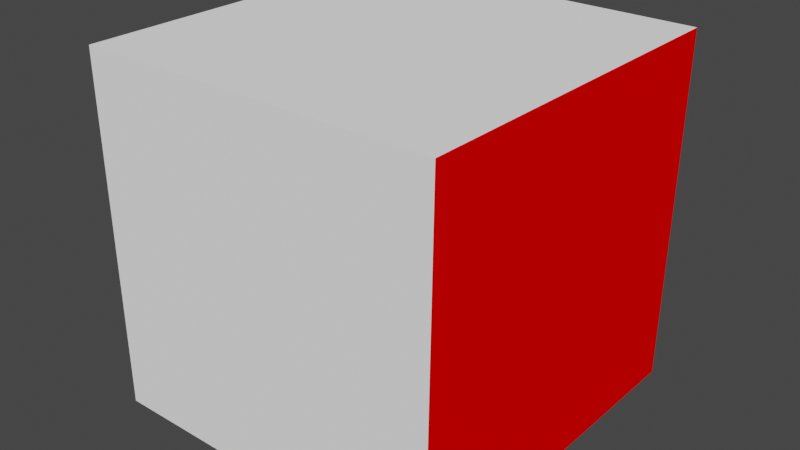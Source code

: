 # Source: cornell_box.blend  (saved by Blender 3.6.11; exported with 4.5.12 LTS)
import bpy
from mathutils import Matrix  # noqa: F401  (used for matrix-valued properties, if any)

bpy.ops.wm.read_factory_settings(use_empty=True)
scene = bpy.context.scene
scene.name = 'Scene'

# ---- collections
col_collection = bpy.data.collections.new('Collection'); scene.collection.children.link(col_collection)

# ---- materials (node trees are filled in below, after node groups)
mat_white = bpy.data.materials.new('white')
mat_white.use_transparent_shadow = False
mat_white.diffuse_color = (1.0, 1.0, 1.0, 1.0)
mat_white.roughness = 0.6964
mat_white.specular_intensity = 0.0
mat_red = bpy.data.materials.new('red')
mat_red.use_transparent_shadow = False
mat_red.diffuse_color = (1.0, 0.0, 0.0, 1.0)
mat_red.roughness = 0.6964
mat_red.specular_intensity = 0.0
mat_light = bpy.data.materials.new('light')
mat_light.use_transparent_shadow = False
mat_light.diffuse_color = (1.0, 1.0, 1.0, 1.0)
mat_light.roughness = 0.6964
mat_light.specular_intensity = 0.0
mat_green = bpy.data.materials.new('green')
mat_green.use_transparent_shadow = False
mat_green.diffuse_color = (0.0, 1.0, 0.0, 1.0)
mat_green.roughness = 0.6964
mat_green.specular_intensity = 0.0

# ---- material node trees
mat_white.use_nodes = True; mat_white.node_tree.nodes.clear()
_N = mat_white.node_tree.nodes; _L = mat_white.node_tree.links
n0 = _N.new('ShaderNodeBsdfPrincipled'); n0.name = 'Principled BSDF'; n0.location = (10, 300)
n0.distribution = 'GGX'
n0.subsurface_method = 'RANDOM_WALK_SKIN'
n0.inputs[0].default_value = (1.0, 1.0, 1.0, 1.0)
n0.inputs[2].default_value = 0.6964
n0.inputs[3].default_value = 1.0
n0.inputs[13].default_value = 0.0
n0.inputs[27].default_value = (0.0, 0.0, 0.0, 1.0)
n0.inputs[28].default_value = 1.0
n1 = _N.new('ShaderNodeOutputMaterial'); n1.name = 'Material Output'; n1.location = (300, 300)
_L.new(n0.outputs[0], n1.inputs[0])
n1.is_active_output = True
mat_red.use_nodes = True; mat_red.node_tree.nodes.clear()
_N = mat_red.node_tree.nodes; _L = mat_red.node_tree.links
n0 = _N.new('ShaderNodeBsdfPrincipled'); n0.name = 'Principled BSDF'; n0.location = (10, 300)
n0.distribution = 'GGX'
n0.subsurface_method = 'RANDOM_WALK_SKIN'
n0.inputs[0].default_value = (1.0, 0.0, 0.0, 1.0)
n0.inputs[2].default_value = 0.6964
n0.inputs[3].default_value = 1.0
n0.inputs[13].default_value = 0.0
n0.inputs[27].default_value = (0.0, 0.0, 0.0, 1.0)
n0.inputs[28].default_value = 1.0
n1 = _N.new('ShaderNodeOutputMaterial'); n1.name = 'Material Output'; n1.location = (300, 300)
_L.new(n0.outputs[0], n1.inputs[0])
n1.is_active_output = True
mat_light.use_nodes = True; mat_light.node_tree.nodes.clear()
_N = mat_light.node_tree.nodes; _L = mat_light.node_tree.links
n0 = _N.new('ShaderNodeBsdfPrincipled'); n0.name = 'Principled BSDF'; n0.location = (10, 300)
n0.distribution = 'GGX'
n0.subsurface_method = 'RANDOM_WALK_SKIN'
n0.inputs[0].default_value = (1.0, 1.0, 1.0, 1.0)
n0.inputs[2].default_value = 0.6964
n0.inputs[3].default_value = 1.0
n0.inputs[13].default_value = 0.0
n0.inputs[27].default_value = (0.0, 0.0, 0.0, 1.0)
n0.inputs[28].default_value = 1.0
n1 = _N.new('ShaderNodeOutputMaterial'); n1.name = 'Material Output'; n1.location = (300, 300)
_L.new(n0.outputs[0], n1.inputs[0])
n1.is_active_output = True
mat_green.use_nodes = True; mat_green.node_tree.nodes.clear()
_N = mat_green.node_tree.nodes; _L = mat_green.node_tree.links
n0 = _N.new('ShaderNodeBsdfPrincipled'); n0.name = 'Principled BSDF'; n0.location = (10, 300)
n0.distribution = 'GGX'
n0.subsurface_method = 'RANDOM_WALK_SKIN'
n0.inputs[0].default_value = (0.0, 1.0, 0.0, 1.0)
n0.inputs[2].default_value = 0.6964
n0.inputs[3].default_value = 1.0
n0.inputs[13].default_value = 0.0
n0.inputs[27].default_value = (0.0, 0.0, 0.0, 1.0)
n0.inputs[28].default_value = 1.0
n1 = _N.new('ShaderNodeOutputMaterial'); n1.name = 'Material Output'; n1.location = (300, 300)
_L.new(n0.outputs[0], n1.inputs[0])
n1.is_active_output = True

# ---- world
world_world = bpy.data.worlds.new('World'); scene.world = world_world
world_world.use_nodes = True; world_world.node_tree.nodes.clear()
_N = world_world.node_tree.nodes; _L = world_world.node_tree.links
n0 = _N.new('ShaderNodeOutputWorld'); n0.name = 'World Output'; n0.location = (300, 300)
n1 = _N.new('ShaderNodeBackground'); n1.name = 'Background'; n1.location = (10, 300)
n1.inputs[0].default_value = (0.05088, 0.05088, 0.05088, 1.0)
_L.new(n1.outputs[0], n0.inputs[0])
n0.is_active_output = True
world_world.color = (0.05088, 0.05088, 0.05088)
world_world.use_sun_shadow = False
world_world.sun_shadow_jitter_overblur = 0.0

# ---- meshes
me_short_block = bpy.data.meshes.new('short_block')
me_short_block.from_pydata([(-0.5087, 0.8407, -0.3878), (-0.6747, 0.2872, -0.3878), (-0.1282, 0.1247, -0.3878), (0.04473, 0.6712, -0.3878), (0.04473, 0.6712, -0.9585), (0.04473, 0.6712, -0.3878), (-0.1282, 0.1247, -0.3878), (-0.1282, 0.1247, -0.9585), (-0.5087, 0.8407, -0.9585), (-0.5087, 0.8407, -0.3878), (0.04473, 0.6712, -0.3878), (0.04473, 0.6712, -0.9585), (-0.6747, 0.2872, -0.9585), (-0.6747, 0.2872, -0.3878), (-0.5087, 0.8407, -0.3878), (-0.5087, 0.8407, -0.9585), (-0.1282, 0.1247, -0.9585), (-0.1282, 0.1247, -0.3878), (-0.6747, 0.2872, -0.3878), (-0.6747, 0.2872, -0.9585)], [], [(0, 1, 2, 3), (4, 5, 6, 7), (8, 9, 10, 11), (12, 13, 14, 15), (16, 17, 18, 19)])
me_short_block.polygons.foreach_set('use_smooth', [True] * 5)
_k = set([(0, 1), (0, 3), (1, 2), (2, 3), (4, 5), (4, 7), (5, 6), (6, 7), (8, 9), (8, 11), (9, 10), (10, 11), (12, 13), (12, 15), (13, 14), (14, 15), (16, 17), (16, 19), (17, 18), (18, 19)])
me_short_block.attributes.new('sharp_edge', 'BOOLEAN', 'EDGE').data.foreach_set('value', [ (min(e.vertices), max(e.vertices)) in _k for e in me_short_block.edges])
me_short_block.materials.append(mat_white)
me_short_block.update()
me_short_block.normals_split_custom_set([tuple(v) for v in zip(*[iter([-1.352e-07, -3.146e-07, 1.0, -1.352e-07, -3.146e-07, 1.0, -1.352e-07, -3.146e-07, 1.0, -1.352e-07, -3.146e-07, 1.0, 0.9534, -0.3017, -1.367e-07, 0.9534, -0.3017, -1.367e-07, 0.9534, -0.3017, -1.367e-07, 0.9534, -0.3017, -1.367e-07, 0.2928, 0.9562, 5.413e-07, 0.2928, 0.9562, 5.413e-07, 0.2928, 0.9562, 5.413e-07, 0.2928, 0.9562, 5.413e-07, -0.9578, 0.2873, 1.808e-07, -0.9578, 0.2873, 1.808e-07, -0.9578, 0.2873, 1.808e-07, -0.9578, 0.2873, 1.808e-07, -0.2851, -0.9585, -4.579e-07, -0.2851, -0.9585, -4.579e-07, -0.2851, -0.9585, -4.579e-07, -0.2851, -0.9585, -4.579e-07])] * 3)])
me_red_wall = bpy.data.meshes.new('red_wall')
me_red_wall.from_pydata([(0.9537, 1.065, -0.9585), (0.9427, -0.8687, -0.9585), (0.9648, -0.8687, 0.9397), (0.9648, 1.065, 0.9397)], [], [(0, 1, 2, 3)])
me_red_wall.polygons.foreach_set('use_smooth', [True] * 1)
_k = set([(0, 1), (0, 3), (1, 2), (2, 3)])
me_red_wall.attributes.new('sharp_edge', 'BOOLEAN', 'EDGE').data.foreach_set('value', [ (min(e.vertices), max(e.vertices)) in _k for e in me_red_wall.edges])
me_red_wall.materials.append(mat_red)
me_red_wall.update()
me_red_wall.normals_split_custom_set([tuple(v) for v in zip(*[iter([-1.0, 0.002861, 0.008746, -1.0, 0.002861, 0.008746, -1.0, 0.002861, 0.008746, -1.0, 0.002861, 0.008746])] * 3)])
me_light = bpy.data.meshes.new('light')
me_light.from_pydata([(0.2281, 0.2803, 0.9369), (0.2281, -0.08285, 0.9369), (-0.2216, -0.08285, 0.9369), (-0.2216, 0.2803, 0.9369)], [], [(0, 1, 2, 3)])
me_light.polygons.foreach_set('use_smooth', [True] * 1)
_k = set([(0, 1), (0, 3), (1, 2), (2, 3)])
me_light.attributes.new('sharp_edge', 'BOOLEAN', 'EDGE').data.foreach_set('value', [ (min(e.vertices), max(e.vertices)) in _k for e in me_light.edges])
me_light.materials.append(mat_light)
me_light.update()
me_light.normals_split_custom_set([tuple(v) for v in zip(*[iter([0.0, 0.0, -1.0, 0.0, 0.0, -1.0, 0.0, 0.0, -1.0, 0.0, 0.0, -1.0])] * 3)])
me_tall_block = bpy.data.meshes.new('tall_block')
me_tall_block.from_pydata([(0.5048, 0.2111, 0.1829), (-0.04174, 0.04166, 0.1829), (0.1277, -0.5118, 0.1829), (0.6742, -0.3388, 0.1829), (0.5048, 0.2111, -0.9585), (0.5048, 0.2111, 0.1829), (0.6742, -0.3388, 0.1829), (0.6742, -0.3388, -0.9585), (0.6742, -0.3388, -0.9585), (0.6742, -0.3388, 0.1829), (0.1277, -0.5118, 0.1829), (0.1277, -0.5118, -0.9585), (0.1277, -0.5118, -0.9585), (0.1277, -0.5118, 0.1829), (-0.04174, 0.04166, 0.1829), (-0.04174, 0.04167, -0.9585), (-0.04174, 0.04167, -0.9585), (-0.04174, 0.04166, 0.1829), (0.5048, 0.2111, 0.1829), (0.5048, 0.2111, -0.9585)], [], [(0, 1, 2, 3), (4, 5, 6, 7), (8, 9, 10, 11), (12, 13, 14, 15), (16, 17, 18, 19)])
me_tall_block.polygons.foreach_set('use_smooth', [True] * 5)
_k = set([(0, 1), (0, 3), (1, 2), (2, 3), (4, 5), (4, 7), (5, 6), (6, 7), (8, 9), (8, 11), (9, 10), (10, 11), (12, 13), (12, 15), (13, 14), (14, 15), (16, 17), (16, 19), (17, 18), (18, 19)])
me_tall_block.attributes.new('sharp_edge', 'BOOLEAN', 'EDGE').data.foreach_set('value', [ (min(e.vertices), max(e.vertices)) in _k for e in me_tall_block.edges])
me_tall_block.materials.append(mat_white)
me_tall_block.update()
me_tall_block.normals_split_custom_set([tuple(v) for v in zip(*[iter([1.578e-07, -7.289e-07, 1.0, 1.578e-07, -7.289e-07, 1.0, 1.578e-07, -7.289e-07, 1.0, 1.578e-07, -7.289e-07, 1.0, 0.9556, 0.2945, 1.673e-07, 0.9556, 0.2945, 1.673e-07, 0.9556, 0.2945, 1.673e-07, 0.9556, 0.2945, 1.673e-07, 0.3017, -0.9534, -5.011e-07, 0.3017, -0.9534, -5.011e-07, 0.3017, -0.9534, -5.011e-07, 0.3017, -0.9534, -5.011e-07, -0.9562, -0.2928, -1.748e-07, -0.9562, -0.2928, -1.748e-07, -0.9562, -0.2928, -1.748e-07, -0.9562, -0.2928, -1.748e-07, -0.2962, 0.9551, 6.046e-07, -0.2962, 0.9551, 6.046e-07, -0.2962, 0.9551, 6.046e-07, -0.2962, 0.9551, 6.046e-07])] * 3)])
me_ceiling = bpy.data.meshes.new('ceiling')
me_ceiling.from_pydata([(0.9648, 1.065, 0.9397), (0.9648, -0.8687, 0.9397), (-0.9583, -0.8687, 0.9397), (-0.9583, 1.065, 0.9397)], [], [(0, 1, 2, 3)])
me_ceiling.polygons.foreach_set('use_smooth', [True] * 1)
_k = set([(0, 1), (0, 3), (1, 2), (2, 3)])
me_ceiling.attributes.new('sharp_edge', 'BOOLEAN', 'EDGE').data.foreach_set('value', [ (min(e.vertices), max(e.vertices)) in _k for e in me_ceiling.edges])
me_ceiling.materials.append(mat_white)
me_ceiling.update()
me_ceiling.normals_split_custom_set([tuple(v) for v in zip(*[iter([0.0, 4.931e-07, -1.0, 0.0, 4.931e-07, -1.0, 0.0, 4.931e-07, -1.0, 0.0, 4.931e-07, -1.0])] * 3)])
me_back_wall = bpy.data.meshes.new('back_wall')
me_back_wall.from_pydata([(0.9427, -0.8687, -0.9585), (-0.9583, -0.8687, -0.9585), (-0.9583, -0.8687, 0.9397), (0.9648, -0.8687, 0.9397)], [], [(0, 1, 2, 3)])
me_back_wall.polygons.foreach_set('use_smooth', [True] * 1)
_k = set([(0, 1), (0, 3), (1, 2), (2, 3)])
me_back_wall.attributes.new('sharp_edge', 'BOOLEAN', 'EDGE').data.foreach_set('value', [ (min(e.vertices), max(e.vertices)) in _k for e in me_back_wall.edges])
me_back_wall.materials.append(mat_white)
me_back_wall.update()
me_back_wall.normals_split_custom_set([tuple(v) for v in zip(*[iter([0.0, 1.0, 4.598e-07, 0.0, 1.0, 4.598e-07, 0.0, 1.0, 4.598e-07, 0.0, 1.0, 4.598e-07])] * 3)])
me_floor = bpy.data.meshes.new('floor')
me_floor.from_pydata([(0.9537, 1.065, -0.9585), (-0.9583, 1.065, -0.9585), (-0.9583, -0.8687, -0.9585), (0.9427, -0.8687, -0.9585), (0.04473, 0.6712, -0.9585), (-0.1282, 0.1247, -0.9585), (-0.6747, 0.2872, -0.9585), (-0.5087, 0.8407, -0.9585), (0.6742, -0.3388, -0.9585), (0.1277, -0.5118, -0.9585), (-0.04174, 0.04167, -0.9585), (0.5048, 0.2111, -0.9585)], [], [(0, 1, 2, 3), (4, 5, 6, 7), (8, 9, 10, 11)])
me_floor.polygons.foreach_set('use_smooth', [True] * 3)
_k = set([(0, 1), (0, 3), (1, 2), (2, 3), (4, 5), (4, 7), (5, 6), (6, 7), (8, 9), (8, 11), (9, 10), (10, 11)])
me_floor.attributes.new('sharp_edge', 'BOOLEAN', 'EDGE').data.foreach_set('value', [ (min(e.vertices), max(e.vertices)) in _k for e in me_floor.edges])
me_floor.materials.append(mat_white)
me_floor.update()
me_floor.normals_split_custom_set([tuple(v) for v in zip(*[iter([0.0, -5.855e-07, 1.0, 0.0, -5.855e-07, 1.0, 0.0, -5.855e-07, 1.0, 0.0, -5.855e-07, 1.0, 0.0, 5.912e-07, -1.0, 0.0, 5.912e-07, -1.0, 0.0, 5.912e-07, -1.0, 0.0, 5.912e-07, -1.0, 9.017e-08, 6.219e-07, -1.0, 9.017e-08, 6.219e-07, -1.0, 9.017e-08, 6.219e-07, -1.0, 9.017e-08, 6.219e-07, -1.0])] * 3)])
me_green_wall = bpy.data.meshes.new('green_wall')
me_green_wall.from_pydata([(-0.9583, -0.8687, -0.9585), (-0.9583, 1.065, -0.9585), (-0.9583, 1.065, 0.9397), (-0.9583, -0.8687, 0.9397)], [], [(0, 1, 2, 3)])
me_green_wall.polygons.foreach_set('use_smooth', [True] * 1)
_k = set([(0, 1), (0, 3), (1, 2), (2, 3)])
me_green_wall.attributes.new('sharp_edge', 'BOOLEAN', 'EDGE').data.foreach_set('value', [ (min(e.vertices), max(e.vertices)) in _k for e in me_green_wall.edges])
me_green_wall.materials.append(mat_green)
me_green_wall.update()
me_green_wall.normals_split_custom_set([tuple(v) for v in zip(*[iter([1.0, 1.082e-08, 0.0, 1.0, 1.082e-08, 0.0, 1.0, 1.082e-08, 0.0, 1.0, 1.082e-08, 0.0])] * 3)])

# ---- objects
ob_short_block = bpy.data.objects.new('short_block', me_short_block)
ob_red_wall = bpy.data.objects.new('red_wall', me_red_wall)
ob_light = bpy.data.objects.new('light', me_light)
ob_tall_block = bpy.data.objects.new('tall_block', me_tall_block)
ob_ceiling = bpy.data.objects.new('ceiling', me_ceiling)
ob_back_wall = bpy.data.objects.new('back_wall', me_back_wall)
ob_floor = bpy.data.objects.new('floor', me_floor)
ob_green_wall = bpy.data.objects.new('green_wall', me_green_wall)

# ---- transforms, parenting, visibility, modifiers, constraints
ob_short_block.location = (0.0, 0.0, 0.0)
ob_red_wall.location = (0.0, 0.0, 0.0)
ob_light.location = (0.0, 0.0, 0.0)
ob_tall_block.location = (0.0, 0.0, 0.0)
ob_ceiling.location = (0.0, 0.0, 0.0)
ob_back_wall.location = (0.0, 0.0, 0.0)
ob_floor.location = (0.0, 0.0, 0.0)
ob_green_wall.location = (0.0, 0.0, 0.0)

# ---- collection membership
col_collection.objects.link(ob_short_block)
col_collection.objects.link(ob_red_wall)
col_collection.objects.link(ob_light)
col_collection.objects.link(ob_tall_block)
col_collection.objects.link(ob_ceiling)
col_collection.objects.link(ob_back_wall)
col_collection.objects.link(ob_floor)
col_collection.objects.link(ob_green_wall)

# ---- scene / render settings (as saved in the file)
scene.frame_start = 1; scene.frame_end = 250; scene.frame_set(1)
scene.render.engine = 'BLENDER_EEVEE_NEXT'
scene.cycles.sampling_pattern = 'TABULATED_SOBOL'
scene.view_settings.view_transform = 'Filmic'
bpy.context.view_layer.update()

# ---- added for rendering (the .blend has no active camera and no usable light): camera, sun
cam_auto = bpy.data.cameras.new('AutoCamera')
cam_auto.lens = 50.0
cam_auto.sensor_width = 36.0
cam_auto.clip_end = 1000.0
ob_auto_camera = bpy.data.objects.new('AutoCamera', cam_auto)
scene.collection.objects.link(ob_auto_camera)
ob_auto_camera.location = (3.07781, -3.59111, 2.45024)
ob_auto_camera.rotation_euler = (1.09748, -7.21219e-08, 0.694738)
scene.camera = ob_auto_camera
light_auto_sun = bpy.data.lights.new('AutoSun', 'SUN')
light_auto_sun.energy = 3.0
light_auto_sun.angle = 0.0523599
ob_auto_sun = bpy.data.objects.new('AutoSun', light_auto_sun)
scene.collection.objects.link(ob_auto_sun)
ob_auto_sun.rotation_euler = (0.872665, 0.174533, 0.523599)
bpy.context.view_layer.update()
